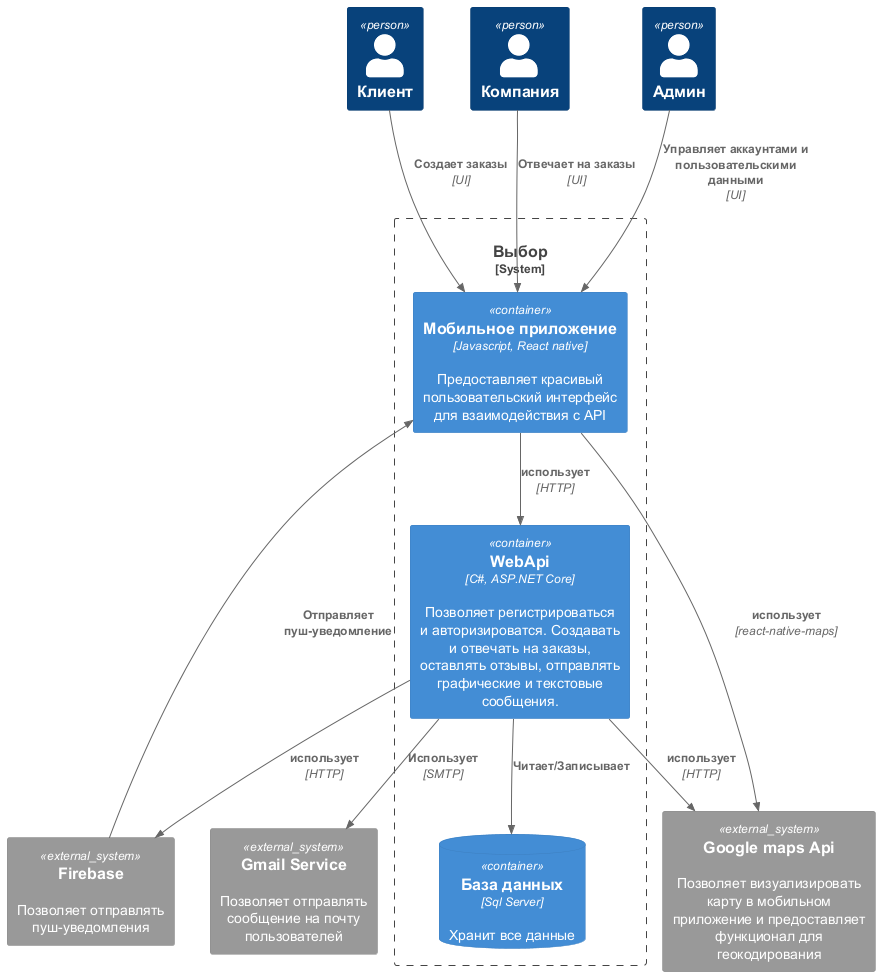

The diagram above was rendered by PlantUML. Its source (embedded in the PNG):
@startuml
!include https://raw.githubusercontent.com/plantuml-stdlib/C4-PlantUML/master/C4_Container.puml

!define DEVICONS https://raw.githubusercontent.com/tupadr3/plantuml-icon-font-sprites/master/devicons

Person(clientAlias, "Клиент")
Person(companyAlias, "Компания")
Person(adminAlias, "Админ")
System_Boundary(systemAlias, "Выбор") {
    Container(webApi, "WebApi", "C#, ASP.NET Core", "Позволяет регистрироваться и авторизироватся. Создавать и отвечать на заказы, оставлять отзывы, отправлять графические и текстовые сообщения.")
    Container(clientApp, "Мобильное приложение", "Javascript, React native", "Предоставляет красивый пользовательский интерфейс для взаимодействия с API")
    ContainerDb(db, "База данных", "Sql Server", "Хранит все данные")
}
System_Ext(googleAlias, "Google maps Api", "Позволяет визуализировать карту в мобильном приложение и предоставляет функционал для геокодирования")
System_Ext(email, "Gmail Service", "Позволяет отправлять сообщение на почту пользователей")
System_Ext(firebase, "Firebase", "Позволяет отправлять пуш-уведомления")

Rel(clientAlias, clientApp, "Создает заказы", "UI")
Rel(companyAlias, clientApp, "Отвечает на заказы", "UI")
Rel(adminAlias, clientApp, "Управляет аккаунтами и пользовательскими данными", "UI")
Rel(webApi, googleAlias, "использует", "HTTP")
Rel(webApi, firebase, "использует", "HTTP")
Rel(firebase, clientApp, "Отправляет пуш-уведомление")
Rel(clientApp, googleAlias, "использует", "react-native-maps")
Rel(clientApp, webApi, "использует", "HTTP")
Rel(webApi, db, "Читает/Записывает")
Rel(webApi, email, "Использует", "SMTP")
@enduml